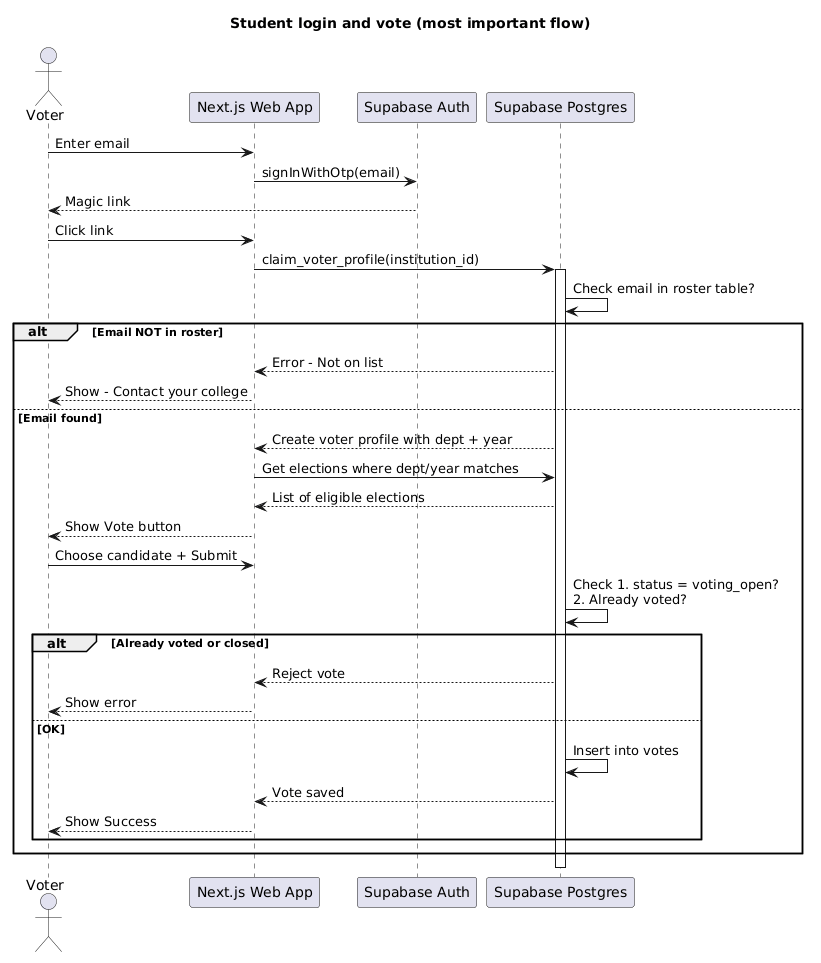

The diagram above was rendered by PlantUML. Its source (embedded in the PNG):
@startuml
' Sequence - Student votes. Simple terms.
title Student login and vote (most important flow)
actor Voter
participant "Next.js Web App" as Web
participant "Supabase Auth" as Auth
participant "Supabase Postgres" as DB

Voter -> Web : Enter email
Web -> Auth : signInWithOtp(email)
Auth --> Voter : Magic link
Voter -> Web : Click link
Web -> DB : claim_voter_profile(institution_id)
activate DB
DB -> DB : Check email in roster table?
alt Email NOT in roster
  DB --> Web : Error - Not on list
  Web --> Voter : Show - Contact your college
else Email found
  DB --> Web : Create voter profile with dept + year
  Web -> DB : Get elections where dept/year matches
  DB --> Web : List of eligible elections
  Web --> Voter : Show Vote button
  Voter -> Web : Choose candidate + Submit
  DB -> DB : Check 1. status = voting_open?\n2. Already voted?
  alt Already voted or closed
    DB --> Web : Reject vote
    Web --> Voter : Show error
  else OK
    DB -> DB : Insert into votes
    DB --> Web : Vote saved
    Web --> Voter : Show Success
  end
end
deactivate DB
@enduml